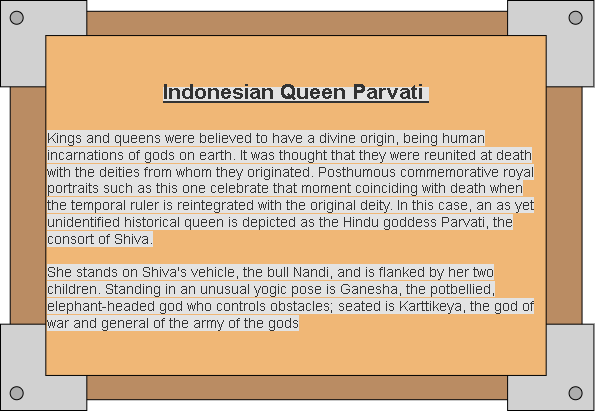

The diagram above was exported from draw.io. Its source (the exported page's mxGraphModel, read from the mxfile embedded in the PNG):
<mxGraphModel dx="2844" dy="1524" grid="1" gridSize="10" guides="1" tooltips="1" connect="1" arrows="1" fold="1" page="1" pageScale="1" pageWidth="827" pageHeight="1169" math="0" shadow="0">
  <root>
    <mxCell id="0" />
    <mxCell id="1" parent="0" />
    <mxCell id="gazzXqqpCc_mV7b7f74J-12" value="" style="group" vertex="1" connectable="0" parent="1">
      <mxGeometry x="140" y="130" width="593.42" height="410" as="geometry" />
    </mxCell>
    <mxCell id="gazzXqqpCc_mV7b7f74J-2" value="" style="rounded=0;whiteSpace=wrap;html=1;fillColor=#BA8C63;" vertex="1" parent="gazzXqqpCc_mV7b7f74J-12">
      <mxGeometry x="9.71050909090909" y="10.789473684210527" width="571.8410909090909" height="388.42105263157896" as="geometry" />
    </mxCell>
    <mxCell id="gazzXqqpCc_mV7b7f74J-4" value="" style="whiteSpace=wrap;html=1;aspect=fixed;fillColor=#D1D1D1;" vertex="1" parent="gazzXqqpCc_mV7b7f74J-12">
      <mxGeometry width="86.31563636363636" height="86.31563636363636" as="geometry" />
    </mxCell>
    <mxCell id="gazzXqqpCc_mV7b7f74J-5" value="" style="whiteSpace=wrap;html=1;aspect=fixed;fillColor=#D1D1D1;" vertex="1" parent="gazzXqqpCc_mV7b7f74J-12">
      <mxGeometry x="507.1043636363636" width="86.31563636363636" height="86.31563636363636" as="geometry" />
    </mxCell>
    <mxCell id="gazzXqqpCc_mV7b7f74J-6" value="" style="whiteSpace=wrap;html=1;aspect=fixed;fillColor=#D1D1D1;" vertex="1" parent="gazzXqqpCc_mV7b7f74J-12">
      <mxGeometry y="323.6842105263158" width="86.31563636363636" height="86.31563636363636" as="geometry" />
    </mxCell>
    <mxCell id="gazzXqqpCc_mV7b7f74J-7" value="" style="whiteSpace=wrap;html=1;aspect=fixed;fillColor=#D1D1D1;" vertex="1" parent="gazzXqqpCc_mV7b7f74J-12">
      <mxGeometry x="507.1043636363636" y="323.6842105263158" width="86.31563636363636" height="86.31563636363636" as="geometry" />
    </mxCell>
    <mxCell id="gazzXqqpCc_mV7b7f74J-3" value="&lt;div style=&quot;text-align: center&quot;&gt;&lt;span style=&quot;color: rgb(51 , 51 , 51) ; font-family: &amp;#34;metsans&amp;#34; , &amp;#34;helvetica neue&amp;#34; , &amp;#34;helvetica&amp;#34; , &amp;#34;arial&amp;#34; , &amp;#34;noto sans sc&amp;#34; , &amp;#34;noto sans tc&amp;#34; , &amp;#34;noto sans jp&amp;#34; , &amp;#34;noto sans kr&amp;#34; , sans-serif ; background-color: rgb(227 , 227 , 227)&quot;&gt;&lt;b&gt;&lt;u&gt;&lt;font style=&quot;font-size: 21px&quot;&gt;Indonesian Queen Parvati&amp;nbsp;&lt;/font&gt;&lt;/u&gt;&lt;/b&gt;&lt;/span&gt;&lt;/div&gt;&lt;div style=&quot;text-align: center&quot;&gt;&lt;span style=&quot;color: rgb(51 , 51 , 51) ; font-family: &amp;#34;metsans&amp;#34; , &amp;#34;helvetica neue&amp;#34; , &amp;#34;helvetica&amp;#34; , &amp;#34;arial&amp;#34; , &amp;#34;noto sans sc&amp;#34; , &amp;#34;noto sans tc&amp;#34; , &amp;#34;noto sans jp&amp;#34; , &amp;#34;noto sans kr&amp;#34; , sans-serif ; background-color: rgb(227 , 227 , 227)&quot;&gt;&lt;b&gt;&lt;u&gt;&lt;font style=&quot;font-size: 21px&quot;&gt;&lt;br&gt;&lt;/font&gt;&lt;/u&gt;&lt;/b&gt;&lt;/span&gt;&lt;/div&gt;&lt;font style=&quot;font-size: 14px ; background-color: rgb(227 , 227 , 227)&quot;&gt;&lt;span style=&quot;color: rgb(51 , 51 , 51) ; font-family: &amp;#34;metsans&amp;#34; , &amp;#34;helvetica neue&amp;#34; , &amp;#34;helvetica&amp;#34; , &amp;#34;arial&amp;#34; , &amp;#34;noto sans sc&amp;#34; , &amp;#34;noto sans tc&amp;#34; , &amp;#34;noto sans jp&amp;#34; , &amp;#34;noto sans kr&amp;#34; , sans-serif&quot;&gt;Kings and queens were believed to have a divine origin, being human incarnations of gods on earth. It was thought that they were reunited at death with the deities from whom they originated. Posthumous commemorative royal portraits such as this one celebrate that moment coinciding with death when the temporal ruler is reintegrated with the original deity. In this case, an as yet unidentified historical queen is depicted as the Hindu goddess Parvati, the consort of Shiva.&lt;/span&gt;&lt;br style=&quot;box-sizing: border-box ; color: rgb(51 , 51 , 51) ; font-family: &amp;#34;metsans&amp;#34; , &amp;#34;helvetica neue&amp;#34; , &amp;#34;helvetica&amp;#34; , &amp;#34;arial&amp;#34; , &amp;#34;noto sans sc&amp;#34; , &amp;#34;noto sans tc&amp;#34; , &amp;#34;noto sans jp&amp;#34; , &amp;#34;noto sans kr&amp;#34; , sans-serif&quot;&gt;&lt;br style=&quot;box-sizing: border-box ; color: rgb(51 , 51 , 51) ; font-family: &amp;#34;metsans&amp;#34; , &amp;#34;helvetica neue&amp;#34; , &amp;#34;helvetica&amp;#34; , &amp;#34;arial&amp;#34; , &amp;#34;noto sans sc&amp;#34; , &amp;#34;noto sans tc&amp;#34; , &amp;#34;noto sans jp&amp;#34; , &amp;#34;noto sans kr&amp;#34; , sans-serif&quot;&gt;&lt;span style=&quot;color: rgb(51 , 51 , 51) ; font-family: &amp;#34;metsans&amp;#34; , &amp;#34;helvetica neue&amp;#34; , &amp;#34;helvetica&amp;#34; , &amp;#34;arial&amp;#34; , &amp;#34;noto sans sc&amp;#34; , &amp;#34;noto sans tc&amp;#34; , &amp;#34;noto sans jp&amp;#34; , &amp;#34;noto sans kr&amp;#34; , sans-serif&quot;&gt;She stands on Shiva's vehicle, the bull Nandi, and is flanked by her two children. Standing in an unusual yogic pose is Ganesha, the potbellied, elephant-headed god who controls obstacles; seated is Karttikeya, the god of war and general of the army of the gods&lt;/span&gt;&lt;/font&gt;" style="rounded=0;whiteSpace=wrap;html=1;fillColor=#F0B776;align=left;" vertex="1" parent="gazzXqqpCc_mV7b7f74J-12">
      <mxGeometry x="45.31570909090909" y="35.06578947368421" width="500.3609545454545" height="339.86842105263156" as="geometry" />
    </mxCell>
    <mxCell id="gazzXqqpCc_mV7b7f74J-8" value="" style="ellipse;whiteSpace=wrap;html=1;aspect=fixed;fillColor=#ADADAD;" vertex="1" parent="gazzXqqpCc_mV7b7f74J-12">
      <mxGeometry x="9.71050909090909" y="386.2631578947369" width="12.947345454545452" height="12.947345454545452" as="geometry" />
    </mxCell>
    <mxCell id="gazzXqqpCc_mV7b7f74J-9" value="" style="ellipse;whiteSpace=wrap;html=1;aspect=fixed;fillColor=#ADADAD;" vertex="1" parent="gazzXqqpCc_mV7b7f74J-12">
      <mxGeometry x="568.6042545454545" y="386.2631578947369" width="12.947345454545452" height="12.947345454545452" as="geometry" />
    </mxCell>
    <mxCell id="gazzXqqpCc_mV7b7f74J-10" value="" style="ellipse;whiteSpace=wrap;html=1;aspect=fixed;fillColor=#ADADAD;" vertex="1" parent="gazzXqqpCc_mV7b7f74J-12">
      <mxGeometry x="568.6042545454545" y="10.789473684210527" width="12.947345454545452" height="12.947345454545452" as="geometry" />
    </mxCell>
    <mxCell id="gazzXqqpCc_mV7b7f74J-11" value="" style="ellipse;whiteSpace=wrap;html=1;aspect=fixed;fillColor=#ADADAD;" vertex="1" parent="gazzXqqpCc_mV7b7f74J-12">
      <mxGeometry x="9.71050909090909" y="10.789473684210527" width="12.947345454545452" height="12.947345454545452" as="geometry" />
    </mxCell>
  </root>
</mxGraphModel>